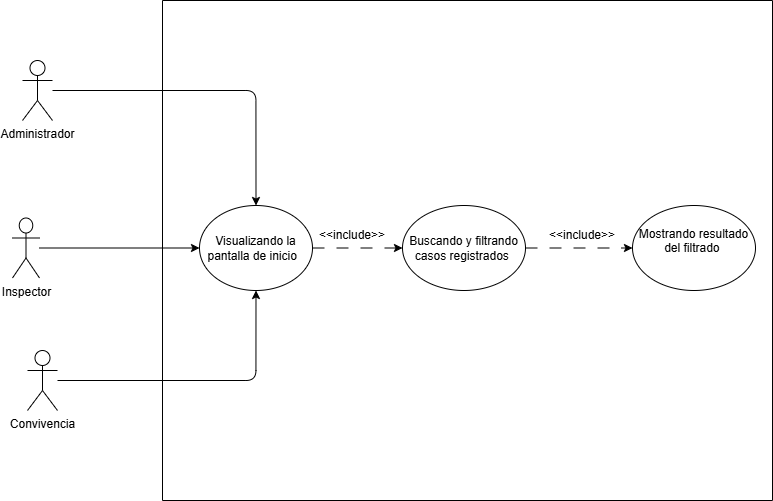

The diagram above was exported from draw.io. Its source (the exported page's mxGraphModel, read from the mxfile embedded in the PNG):
<mxGraphModel dx="1471" dy="753" grid="1" gridSize="10" guides="1" tooltips="1" connect="1" arrows="1" fold="1" page="1" pageScale="1" pageWidth="827" pageHeight="1169" math="0" shadow="0">
  <root>
    <mxCell id="0" />
    <mxCell id="1" parent="0" />
    <mxCell id="wQbRBejrf9663zUuJBa4-1" edge="1" parent="1" source="wQbRBejrf9663zUuJBa4-2" style="edgeStyle=orthogonalEdgeStyle;rounded=1;orthogonalLoop=1;jettySize=auto;html=1;labelBackgroundColor=none;fontColor=default;" target="wQbRBejrf9663zUuJBa4-10">
      <mxGeometry relative="1" as="geometry" />
    </mxCell>
    <mxCell id="wQbRBejrf9663zUuJBa4-2" parent="1" style="shape=umlActor;verticalLabelPosition=bottom;verticalAlign=top;html=1;outlineConnect=0;labelBackgroundColor=none;rounded=1;" value="Inspector" vertex="1">
      <mxGeometry height="60" width="27" x="410" y="897.5" as="geometry" />
    </mxCell>
    <mxCell id="wQbRBejrf9663zUuJBa4-3" edge="1" parent="1" source="wQbRBejrf9663zUuJBa4-4" style="edgeStyle=orthogonalEdgeStyle;rounded=1;orthogonalLoop=1;jettySize=auto;html=1;labelBackgroundColor=none;fontColor=default;" target="wQbRBejrf9663zUuJBa4-10">
      <mxGeometry relative="1" as="geometry" />
    </mxCell>
    <mxCell id="wQbRBejrf9663zUuJBa4-4" parent="1" style="shape=umlActor;verticalLabelPosition=bottom;verticalAlign=top;html=1;outlineConnect=0;labelBackgroundColor=none;rounded=1;" value="Administrador" vertex="1">
      <mxGeometry height="60" width="30" x="420" y="740" as="geometry" />
    </mxCell>
    <mxCell id="wQbRBejrf9663zUuJBa4-5" edge="1" parent="1" source="wQbRBejrf9663zUuJBa4-6" style="edgeStyle=orthogonalEdgeStyle;rounded=1;orthogonalLoop=1;jettySize=auto;html=1;entryX=0.5;entryY=1;entryDx=0;entryDy=0;labelBackgroundColor=none;fontColor=default;" target="wQbRBejrf9663zUuJBa4-10">
      <mxGeometry relative="1" as="geometry" />
    </mxCell>
    <mxCell id="wQbRBejrf9663zUuJBa4-6" parent="1" style="shape=umlActor;verticalLabelPosition=bottom;verticalAlign=top;html=1;outlineConnect=0;labelBackgroundColor=none;rounded=1;" value="Convivencia" vertex="1">
      <mxGeometry height="60" width="30" x="425" y="1030" as="geometry" />
    </mxCell>
    <mxCell id="wQbRBejrf9663zUuJBa4-7" parent="1" style="swimlane;startSize=0;labelBackgroundColor=none;rounded=1;" value="" vertex="1">
      <mxGeometry height="500" width="610" x="560" y="680" as="geometry" />
    </mxCell>
    <mxCell id="wQbRBejrf9663zUuJBa4-8" parent="wQbRBejrf9663zUuJBa4-7" style="ellipse;whiteSpace=wrap;html=1;labelBackgroundColor=none;rounded=1;" value="Buscando y filtrando casos registrados&amp;nbsp;" vertex="1">
      <mxGeometry height="85" width="123" x="240" y="205" as="geometry" />
    </mxCell>
    <mxCell id="wQbRBejrf9663zUuJBa4-9" edge="1" parent="wQbRBejrf9663zUuJBa4-7" source="wQbRBejrf9663zUuJBa4-10" style="edgeStyle=orthogonalEdgeStyle;rounded=1;orthogonalLoop=1;jettySize=auto;html=1;exitX=1;exitY=0.5;exitDx=0;exitDy=0;entryX=0;entryY=0.5;entryDx=0;entryDy=0;dashed=1;dashPattern=12 12;labelBackgroundColor=none;fontColor=default;" target="wQbRBejrf9663zUuJBa4-8">
      <mxGeometry relative="1" as="geometry" />
    </mxCell>
    <mxCell id="wQbRBejrf9663zUuJBa4-10" parent="wQbRBejrf9663zUuJBa4-7" style="ellipse;whiteSpace=wrap;html=1;labelBackgroundColor=none;rounded=1;" value="Visualizando la pantalla de inicio&amp;nbsp;&amp;nbsp;" vertex="1">
      <mxGeometry height="85" width="113" x="37" y="205" as="geometry" />
    </mxCell>
    <mxCell id="wQbRBejrf9663zUuJBa4-11" parent="wQbRBejrf9663zUuJBa4-7" style="text;html=1;whiteSpace=wrap;strokeColor=none;fillColor=none;align=center;verticalAlign=middle;rounded=1;labelBackgroundColor=none;" value="&amp;lt;&amp;lt;include&amp;gt;&amp;gt;" vertex="1">
      <mxGeometry height="30" width="60" x="160" y="220" as="geometry" />
    </mxCell>
    <mxCell id="wQbRBejrf9663zUuJBa4-12" parent="wQbRBejrf9663zUuJBa4-7" style="ellipse;whiteSpace=wrap;html=1;labelBackgroundColor=none;rounded=1;" value="Mostrando resultado del filtrado&amp;nbsp;&lt;div&gt;&lt;br&gt;&lt;/div&gt;" vertex="1">
      <mxGeometry height="85" width="123" x="470" y="205" as="geometry" />
    </mxCell>
    <mxCell id="wQbRBejrf9663zUuJBa4-13" parent="wQbRBejrf9663zUuJBa4-7" style="text;html=1;whiteSpace=wrap;strokeColor=none;fillColor=none;align=center;verticalAlign=middle;rounded=1;labelBackgroundColor=none;" value="&amp;lt;&amp;lt;include&amp;gt;&amp;gt;" vertex="1">
      <mxGeometry height="30" width="60" x="390" y="220" as="geometry" />
    </mxCell>
    <mxCell id="wQbRBejrf9663zUuJBa4-14" edge="1" parent="wQbRBejrf9663zUuJBa4-7" source="wQbRBejrf9663zUuJBa4-8" style="edgeStyle=orthogonalEdgeStyle;rounded=1;orthogonalLoop=1;jettySize=auto;html=1;entryX=0;entryY=0.5;entryDx=0;entryDy=0;dashed=1;dashPattern=12 12;labelBackgroundColor=none;fontColor=default;" target="wQbRBejrf9663zUuJBa4-12">
      <mxGeometry relative="1" as="geometry" />
    </mxCell>
  </root>
</mxGraphModel>